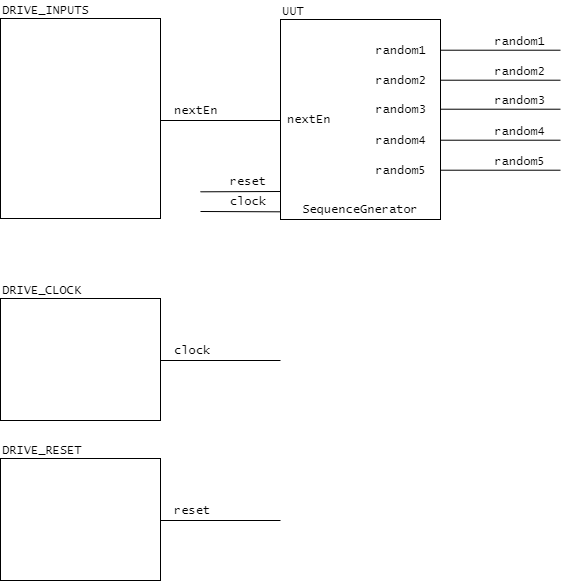

The diagram above was exported from draw.io. Its source (the exported page's mxGraphModel, read from the mxfile embedded in the PNG):
<mxGraphModel dx="726" dy="2372" grid="1" gridSize="10" guides="1" tooltips="1" connect="1" arrows="1" fold="1" page="1" pageScale="1" pageWidth="850" pageHeight="1100" math="0" shadow="0">
  <root>
    <mxCell id="0" />
    <mxCell id="1" parent="0" />
    <mxCell id="ZZBJnIAPLXDWuuKdGNFh-1" value="" style="rounded=0;whiteSpace=wrap;html=1;" vertex="1" parent="1">
      <mxGeometry x="40" y="-1042" width="160" height="200" as="geometry" />
    </mxCell>
    <mxCell id="ZZBJnIAPLXDWuuKdGNFh-2" value="DRIVE_INPUTS" style="text;html=1;align=left;verticalAlign=bottom;whiteSpace=wrap;rounded=0;fontFamily=Lucida Console;" vertex="1" parent="1">
      <mxGeometry x="40" y="-1060" width="160" height="20" as="geometry" />
    </mxCell>
    <mxCell id="ZZBJnIAPLXDWuuKdGNFh-3" value="" style="rounded=0;whiteSpace=wrap;html=1;" vertex="1" parent="1">
      <mxGeometry x="40" y="-762" width="160" height="122" as="geometry" />
    </mxCell>
    <mxCell id="ZZBJnIAPLXDWuuKdGNFh-4" value="DRIVE_CLOCK" style="text;html=1;align=left;verticalAlign=bottom;whiteSpace=wrap;rounded=0;fontFamily=Lucida Console;" vertex="1" parent="1">
      <mxGeometry x="40" y="-780" width="160" height="20" as="geometry" />
    </mxCell>
    <mxCell id="ZZBJnIAPLXDWuuKdGNFh-5" value="" style="rounded=0;whiteSpace=wrap;html=1;" vertex="1" parent="1">
      <mxGeometry x="40" y="-602" width="160" height="122" as="geometry" />
    </mxCell>
    <mxCell id="ZZBJnIAPLXDWuuKdGNFh-6" value="DRIVE_RESET" style="text;html=1;align=left;verticalAlign=bottom;whiteSpace=wrap;rounded=0;fontFamily=Lucida Console;" vertex="1" parent="1">
      <mxGeometry x="40" y="-620" width="160" height="20" as="geometry" />
    </mxCell>
    <mxCell id="ZZBJnIAPLXDWuuKdGNFh-8" value="clock" style="text;html=1;align=left;verticalAlign=bottom;whiteSpace=wrap;rounded=0;fontFamily=Lucida Console;spacingRight=0;spacingLeft=12;" vertex="1" parent="1">
      <mxGeometry x="200" y="-720" width="120" height="20" as="geometry" />
    </mxCell>
    <mxCell id="ZZBJnIAPLXDWuuKdGNFh-9" value="" style="endArrow=none;html=1;rounded=0;" edge="1" parent="1">
      <mxGeometry width="50" height="50" relative="1" as="geometry">
        <mxPoint x="200" y="-700" as="sourcePoint" />
        <mxPoint x="320" y="-700" as="targetPoint" />
      </mxGeometry>
    </mxCell>
    <mxCell id="ZZBJnIAPLXDWuuKdGNFh-10" value="reset" style="text;html=1;align=left;verticalAlign=bottom;whiteSpace=wrap;rounded=0;fontFamily=Lucida Console;spacingRight=0;spacingLeft=12;" vertex="1" parent="1">
      <mxGeometry x="200" y="-560" width="120" height="20" as="geometry" />
    </mxCell>
    <mxCell id="ZZBJnIAPLXDWuuKdGNFh-11" value="" style="endArrow=none;html=1;rounded=0;" edge="1" parent="1">
      <mxGeometry width="50" height="50" relative="1" as="geometry">
        <mxPoint x="200" y="-540" as="sourcePoint" />
        <mxPoint x="320" y="-540" as="targetPoint" />
      </mxGeometry>
    </mxCell>
    <mxCell id="ZZBJnIAPLXDWuuKdGNFh-12" value="nextEn" style="text;html=1;align=left;verticalAlign=bottom;whiteSpace=wrap;rounded=0;fontFamily=Lucida Console;spacingRight=0;spacingLeft=12;" vertex="1" parent="1">
      <mxGeometry x="200" y="-960" width="120" height="20" as="geometry" />
    </mxCell>
    <mxCell id="ZZBJnIAPLXDWuuKdGNFh-13" value="" style="endArrow=none;html=1;rounded=0;" edge="1" parent="1">
      <mxGeometry width="50" height="50" relative="1" as="geometry">
        <mxPoint x="200" y="-940" as="sourcePoint" />
        <mxPoint x="320" y="-940" as="targetPoint" />
      </mxGeometry>
    </mxCell>
    <mxCell id="ZZBJnIAPLXDWuuKdGNFh-14" value="" style="rounded=0;whiteSpace=wrap;html=1;" vertex="1" parent="1">
      <mxGeometry x="320" y="-1041" width="160" height="200" as="geometry" />
    </mxCell>
    <mxCell id="ZZBJnIAPLXDWuuKdGNFh-15" value="UUT" style="text;html=1;align=left;verticalAlign=bottom;whiteSpace=wrap;rounded=0;fontFamily=Lucida Console;" vertex="1" parent="1">
      <mxGeometry x="320" y="-1059" width="160" height="20" as="geometry" />
    </mxCell>
    <mxCell id="ZZBJnIAPLXDWuuKdGNFh-16" value="SequenceGnerator" style="text;html=1;align=center;verticalAlign=bottom;whiteSpace=wrap;rounded=0;fontFamily=Lucida Console;fontStyle=0" vertex="1" parent="1">
      <mxGeometry x="320" y="-861" width="160" height="20" as="geometry" />
    </mxCell>
    <mxCell id="ZZBJnIAPLXDWuuKdGNFh-17" value="nextEn" style="text;html=1;align=left;verticalAlign=bottom;whiteSpace=wrap;rounded=0;fontFamily=Lucida Console;fontStyle=0" vertex="1" parent="1">
      <mxGeometry x="325" y="-951" width="70" height="20" as="geometry" />
    </mxCell>
    <mxCell id="ZZBJnIAPLXDWuuKdGNFh-18" value="random1" style="text;html=1;align=right;verticalAlign=bottom;whiteSpace=wrap;rounded=0;fontFamily=Lucida Console;spacingRight=12;" vertex="1" parent="1">
      <mxGeometry x="400" y="-1020" width="80" height="20" as="geometry" />
    </mxCell>
    <mxCell id="ZZBJnIAPLXDWuuKdGNFh-20" value="random2" style="text;html=1;align=right;verticalAlign=bottom;whiteSpace=wrap;rounded=0;fontFamily=Lucida Console;spacingRight=12;" vertex="1" parent="1">
      <mxGeometry x="400" y="-990" width="80" height="20" as="geometry" />
    </mxCell>
    <mxCell id="ZZBJnIAPLXDWuuKdGNFh-21" value="random3" style="text;html=1;align=right;verticalAlign=bottom;whiteSpace=wrap;rounded=0;fontFamily=Lucida Console;spacingRight=12;" vertex="1" parent="1">
      <mxGeometry x="400" y="-961" width="80" height="20" as="geometry" />
    </mxCell>
    <mxCell id="ZZBJnIAPLXDWuuKdGNFh-22" value="random4" style="text;html=1;align=right;verticalAlign=bottom;whiteSpace=wrap;rounded=0;fontFamily=Lucida Console;spacingRight=12;" vertex="1" parent="1">
      <mxGeometry x="400" y="-930" width="80" height="20" as="geometry" />
    </mxCell>
    <mxCell id="ZZBJnIAPLXDWuuKdGNFh-23" value="random5" style="text;html=1;align=right;verticalAlign=bottom;whiteSpace=wrap;rounded=0;fontFamily=Lucida Console;spacingRight=12;" vertex="1" parent="1">
      <mxGeometry x="400" y="-900" width="80" height="20" as="geometry" />
    </mxCell>
    <mxCell id="ZZBJnIAPLXDWuuKdGNFh-24" value="" style="endArrow=none;html=1;rounded=0;" edge="1" parent="1">
      <mxGeometry width="50" height="50" relative="1" as="geometry">
        <mxPoint x="480" y="-1010.29" as="sourcePoint" />
        <mxPoint x="600" y="-1010.29" as="targetPoint" />
      </mxGeometry>
    </mxCell>
    <mxCell id="ZZBJnIAPLXDWuuKdGNFh-25" value="" style="endArrow=none;html=1;rounded=0;" edge="1" parent="1">
      <mxGeometry width="50" height="50" relative="1" as="geometry">
        <mxPoint x="480" y="-980.29" as="sourcePoint" />
        <mxPoint x="600" y="-980.29" as="targetPoint" />
      </mxGeometry>
    </mxCell>
    <mxCell id="ZZBJnIAPLXDWuuKdGNFh-26" value="" style="endArrow=none;html=1;rounded=0;" edge="1" parent="1">
      <mxGeometry width="50" height="50" relative="1" as="geometry">
        <mxPoint x="480" y="-951.29" as="sourcePoint" />
        <mxPoint x="600" y="-951.29" as="targetPoint" />
      </mxGeometry>
    </mxCell>
    <mxCell id="ZZBJnIAPLXDWuuKdGNFh-27" value="" style="endArrow=none;html=1;rounded=0;" edge="1" parent="1">
      <mxGeometry width="50" height="50" relative="1" as="geometry">
        <mxPoint x="480" y="-920.29" as="sourcePoint" />
        <mxPoint x="600" y="-920.29" as="targetPoint" />
      </mxGeometry>
    </mxCell>
    <mxCell id="ZZBJnIAPLXDWuuKdGNFh-28" value="" style="endArrow=none;html=1;rounded=0;" edge="1" parent="1">
      <mxGeometry width="50" height="50" relative="1" as="geometry">
        <mxPoint x="480" y="-890.29" as="sourcePoint" />
        <mxPoint x="600" y="-890.29" as="targetPoint" />
      </mxGeometry>
    </mxCell>
    <mxCell id="ZZBJnIAPLXDWuuKdGNFh-34" value="random1" style="text;html=1;align=right;verticalAlign=bottom;whiteSpace=wrap;rounded=0;fontFamily=Lucida Console;spacingRight=12;" vertex="1" parent="1">
      <mxGeometry x="519" y="-1029" width="80" height="20" as="geometry" />
    </mxCell>
    <mxCell id="ZZBJnIAPLXDWuuKdGNFh-35" value="random2" style="text;html=1;align=right;verticalAlign=bottom;whiteSpace=wrap;rounded=0;fontFamily=Lucida Console;spacingRight=12;" vertex="1" parent="1">
      <mxGeometry x="519" y="-999" width="80" height="20" as="geometry" />
    </mxCell>
    <mxCell id="ZZBJnIAPLXDWuuKdGNFh-36" value="random3" style="text;html=1;align=right;verticalAlign=bottom;whiteSpace=wrap;rounded=0;fontFamily=Lucida Console;spacingRight=12;" vertex="1" parent="1">
      <mxGeometry x="519" y="-970" width="80" height="20" as="geometry" />
    </mxCell>
    <mxCell id="ZZBJnIAPLXDWuuKdGNFh-37" value="random4" style="text;html=1;align=right;verticalAlign=bottom;whiteSpace=wrap;rounded=0;fontFamily=Lucida Console;spacingRight=12;" vertex="1" parent="1">
      <mxGeometry x="519" y="-939" width="80" height="20" as="geometry" />
    </mxCell>
    <mxCell id="ZZBJnIAPLXDWuuKdGNFh-38" value="random5" style="text;html=1;align=right;verticalAlign=bottom;whiteSpace=wrap;rounded=0;fontFamily=Lucida Console;spacingRight=12;" vertex="1" parent="1">
      <mxGeometry x="519" y="-909" width="80" height="20" as="geometry" />
    </mxCell>
    <mxCell id="ZZBJnIAPLXDWuuKdGNFh-43" value="reset" style="text;html=1;align=right;verticalAlign=bottom;whiteSpace=wrap;rounded=0;fontFamily=Lucida Console;spacingRight=12;" vertex="1" parent="1">
      <mxGeometry x="240" y="-889" width="80" height="20" as="geometry" />
    </mxCell>
    <mxCell id="ZZBJnIAPLXDWuuKdGNFh-44" value="" style="endArrow=none;html=1;rounded=0;exitX=0;exitY=0;exitDx=0;exitDy=0;" edge="1" parent="1" source="ZZBJnIAPLXDWuuKdGNFh-45">
      <mxGeometry width="50" height="50" relative="1" as="geometry">
        <mxPoint x="200" y="-869" as="sourcePoint" />
        <mxPoint x="320" y="-869" as="targetPoint" />
      </mxGeometry>
    </mxCell>
    <mxCell id="ZZBJnIAPLXDWuuKdGNFh-45" value="clock" style="text;html=1;align=right;verticalAlign=bottom;whiteSpace=wrap;rounded=0;fontFamily=Lucida Console;spacingRight=12;" vertex="1" parent="1">
      <mxGeometry x="240" y="-868.69" width="80" height="20" as="geometry" />
    </mxCell>
    <mxCell id="ZZBJnIAPLXDWuuKdGNFh-46" value="" style="endArrow=none;html=1;rounded=0;" edge="1" parent="1">
      <mxGeometry width="50" height="50" relative="1" as="geometry">
        <mxPoint x="240" y="-849" as="sourcePoint" />
        <mxPoint x="320" y="-848.69" as="targetPoint" />
      </mxGeometry>
    </mxCell>
  </root>
</mxGraphModel>